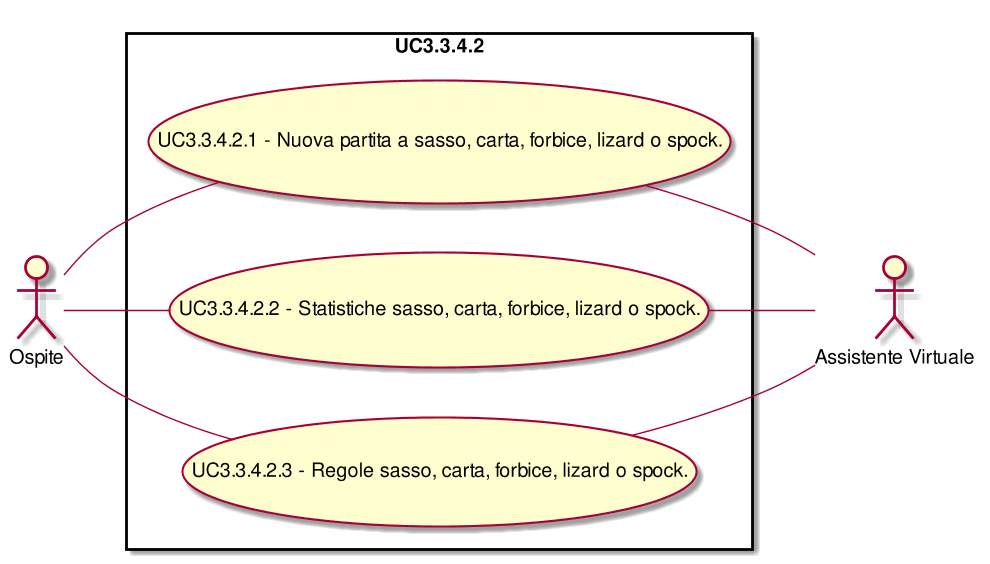

The diagram above was rendered by PlantUML. Its source (embedded in the PNG):
@startuml
scale 1000*1000
left to right direction
skinparam packageStyle rect
:Ospite:
:Assistente Virtuale:
rectangle UC3.3.4.2{
( UC3.3.4.2.1 - Nuova partita a sasso, carta, forbice, lizard o spock. ) as (UC3.3.4.2.1)
:Ospite:--(UC3.3.4.2.1)
( UC3.3.4.2.1 - Nuova partita a sasso, carta, forbice, lizard o spock. ) as (UC3.3.4.2.1)
(UC3.3.4.2.1)--:Assistente Virtuale:
( UC3.3.4.2.2 - Statistiche sasso, carta, forbice, lizard o spock. ) as (UC3.3.4.2.2)
:Ospite:--(UC3.3.4.2.2)
( UC3.3.4.2.2 - Statistiche sasso, carta, forbice, lizard o spock. ) as (UC3.3.4.2.2)
(UC3.3.4.2.2)--:Assistente Virtuale:
( UC3.3.4.2.3 - Regole sasso, carta, forbice, lizard o spock. ) as (UC3.3.4.2.3)
:Ospite:--(UC3.3.4.2.3)
( UC3.3.4.2.3 - Regole sasso, carta, forbice, lizard o spock. ) as (UC3.3.4.2.3)
(UC3.3.4.2.3)--:Assistente Virtuale:
}
@enduml